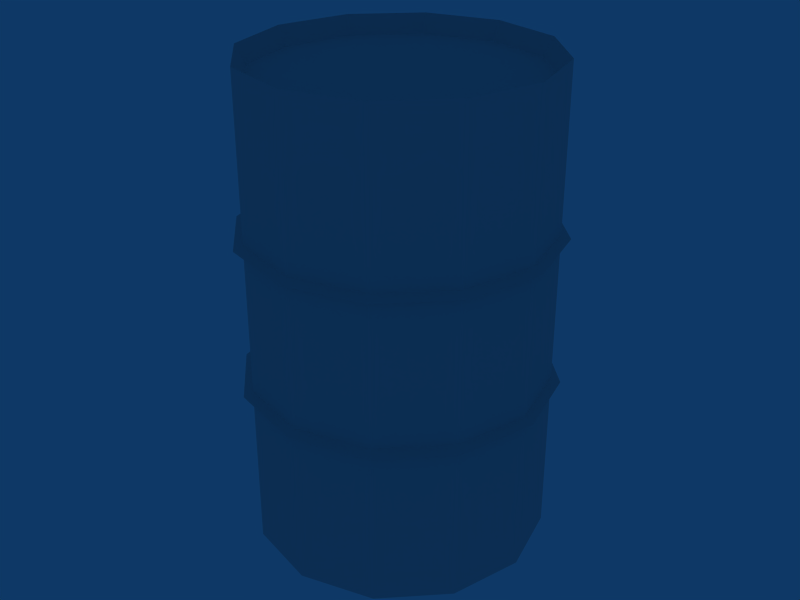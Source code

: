 # Source: barrel5.blend  (saved by Blender 2.44.0; exported with 4.5.12 LTS)
import bpy
from mathutils import Matrix  # noqa: F401  (used for matrix-valued properties, if any)

bpy.ops.wm.read_factory_settings(use_empty=True)
scene = bpy.context.scene
scene.name = 'Scene'

# ---- collections
col_collection_1 = bpy.data.collections.new('Collection 1'); scene.collection.children.link(col_collection_1)

# ---- materials (node trees are filled in below, after node groups)
mat_mat_barrel05_5_1 = bpy.data.materials.new('mat_barrel05_5_1')
mat_mat_barrel05_5_1.alpha_threshold = 0.0
mat_mat_barrel05_5_1.specular_color = (0.0, 0.0, 0.0)
mat_mat_barrel05_5_1.roughness = 0.5
mat_mat_barrel05_5_1.line_color = (0.0, 0.0, 0.0, 1.0)

# ---- material node trees

# ---- world
world_world = bpy.data.worlds.new('World'); scene.world = world_world
world_world.color = (0.05656, 0.2208, 0.4)
world_world.use_sun_shadow = False
world_world.sun_shadow_jitter_overblur = 0.0
world_world.cycles.sampling_method = 'MANUAL'
world_world.cycles.sample_map_resolution = 256

# ---- meshes
me_construct_mat_bar_002 = bpy.data.meshes.new('construct_mat_bar.002')
me_construct_mat_bar_002.from_pydata([(0.152, -0.2633, -0.494), (0.152, -0.2633, -0.1647), (4.937e-06, -0.304, -0.494), (4.937e-06, -0.304, -0.1647), (0.2633, -0.152, -0.494), (0.2633, -0.152, -0.1647), (0.304, -4.937e-06, -0.494), (0.304, -4.937e-06, -0.1647), (0.2633, 0.152, -0.494), (0.2633, 0.152, -0.1647), (0.152, 0.2633, -0.494), (0.152, 0.2633, -0.1647), (4.937e-06, 0.304, -0.494), (4.937e-06, 0.304, -0.1647), (-0.152, 0.2633, -0.494), (-0.152, 0.2633, -0.1647), (-0.2633, 0.152, -0.494), (-0.2633, 0.152, -0.1647), (-0.304, -4.937e-06, -0.494), (-0.304, -4.937e-06, -0.1647), (-0.2633, -0.152, -0.494), (-0.2633, -0.152, -0.1647), (-0.152, -0.2633, -0.494), (-0.152, -0.2633, -0.1647), (0.152, -0.2633, -0.1457), (0.152, -0.2633, 0.1457), (4.937e-06, -0.304, -0.1457), (4.937e-06, -0.304, 0.1457), (0.2633, -0.152, -0.1457), (0.2633, -0.152, 0.1457), (0.304, -4.937e-06, -0.1457), (0.304, -4.937e-06, 0.1457), (0.2633, 0.152, -0.1457), (0.2633, 0.152, 0.1457), (0.152, 0.2633, -0.1457), (0.152, 0.2633, 0.1457), (4.937e-06, 0.304, -0.1457), (4.937e-06, 0.304, 0.1457), (-0.152, 0.2633, -0.1457), (-0.152, 0.2633, 0.1457), (-0.2633, 0.152, -0.1457), (-0.2633, 0.152, 0.1457), (-0.304, -4.937e-06, -0.1457), (-0.304, -4.937e-06, 0.1457), (-0.2633, -0.152, -0.1457), (-0.2633, -0.152, 0.1457), (-0.152, -0.2633, -0.1457), (-0.152, -0.2633, 0.1457), (0.152, -0.2633, 0.1647), (0.152, -0.2633, 0.494), (4.937e-06, -0.304, 0.1647), (4.937e-06, -0.304, 0.494), (0.2633, -0.152, 0.1647), (0.2633, -0.152, 0.494), (0.304, -4.937e-06, 0.1647), (0.304, -4.937e-06, 0.494), (0.2633, 0.152, 0.1647), (0.2633, 0.152, 0.494), (0.152, 0.2633, 0.1647), (0.152, 0.2633, 0.494), (4.937e-06, 0.304, 0.1647), (4.937e-06, 0.304, 0.494), (-0.152, 0.2633, 0.1647), (-0.152, 0.2633, 0.494), (-0.2633, 0.152, 0.1647), (-0.2633, 0.152, 0.494), (-0.304, -4.937e-06, 0.1647), (-0.304, -4.937e-06, 0.494), (-0.2633, -0.152, 0.1647), (-0.2633, -0.152, 0.494), (-0.152, -0.2633, 0.1647), (-0.152, -0.2633, 0.494), (-0.2843, -4.937e-06, -0.456), (-0.2462, 0.1422, -0.456), (-0.2462, -0.1422, -0.456), (-0.1422, 0.2462, -0.456), (4.937e-06, 0.2843, -0.456), (0.1422, 0.2462, -0.456), (0.2462, 0.1422, -0.456), (0.2843, -4.937e-06, -0.456), (0.2462, -0.1422, -0.456), (0.1422, -0.2462, -0.456), (4.937e-06, -0.2843, -0.456), (-0.1422, -0.2462, -0.456), (0.2462, -0.1422, 0.456), (0.2843, -4.937e-06, 0.456), (0.1422, -0.2462, 0.456), (0.2462, 0.1422, 0.456), (0.1422, 0.2462, 0.456), (4.937e-06, 0.2843, 0.456), (-0.1422, 0.2462, 0.456), (-0.2462, 0.1422, 0.456), (-0.2843, -4.937e-06, 0.456), (-0.2462, -0.1422, 0.456), (-0.1422, -0.2462, 0.456), (4.937e-06, -0.2843, 0.456), (0.1615, -0.2797, -0.1552), (4.937e-06, -0.323, -0.1552), (0.2797, -0.1615, -0.1552), (0.323, -4.937e-06, -0.1552), (0.2797, 0.1615, -0.1552), (0.1615, 0.2797, -0.1552), (-4.924e-06, 0.323, -0.1552), (-0.1615, 0.2797, -0.1552), (-0.2797, 0.1615, -0.1552), (-0.323, -4.937e-06, -0.1552), (-0.2797, -0.1615, -0.1552), (-0.1615, -0.2797, -0.1552), (4.937e-06, -0.323, 0.1552), (0.1615, -0.2797, 0.1552), (-0.1615, -0.2797, 0.1552), (-0.2797, -0.1615, 0.1552), (-0.323, -4.937e-06, 0.1552), (-0.2797, 0.1615, 0.1552), (-0.1615, 0.2797, 0.1552), (-4.924e-06, 0.323, 0.1552), (0.1615, 0.2797, 0.1552), (0.2797, 0.1615, 0.1552), (0.323, -4.937e-06, 0.1552), (0.2797, -0.1615, 0.1552)], [], [(0, 1, 2), (3, 2, 1), (5, 0, 4), (1, 0, 5), (6, 7, 4), (5, 4, 7), (8, 9, 6), (7, 6, 9), (10, 11, 8), (9, 8, 11), (12, 13, 10), (11, 10, 13), (14, 15, 12), (13, 12, 15), (16, 17, 14), (15, 14, 17), (18, 19, 16), (17, 16, 19), (20, 21, 18), (19, 18, 21), (22, 23, 20), (21, 20, 23), (2, 3, 22), (23, 22, 3), (24, 25, 26), (27, 26, 25), (28, 29, 24), (25, 24, 29), (30, 31, 28), (29, 28, 31), (32, 33, 30), (31, 30, 33), (34, 35, 32), (33, 32, 35), (36, 37, 34), (35, 34, 37), (38, 39, 36), (37, 36, 39), (40, 41, 38), (39, 38, 41), (42, 43, 40), (41, 40, 43), (44, 45, 42), (43, 42, 45), (46, 47, 44), (45, 44, 47), (26, 27, 46), (47, 46, 27), (48, 49, 50), (51, 50, 49), (52, 53, 48), (49, 48, 53), (54, 55, 52), (53, 52, 55), (56, 57, 54), (55, 54, 57), (58, 59, 56), (57, 56, 59), (60, 61, 58), (59, 58, 61), (62, 63, 60), (61, 60, 63), (64, 65, 62), (63, 62, 65), (66, 67, 64), (65, 64, 67), (68, 69, 66), (67, 66, 69), (70, 71, 68), (69, 68, 71), (50, 51, 70), (71, 70, 51), (72, 73, 74), (75, 76, 73), (77, 78, 76), (76, 78, 73), (79, 80, 78), (81, 82, 80), (80, 82, 78), (78, 82, 73), (73, 82, 74), (74, 82, 83), (84, 85, 86), (87, 88, 85), (89, 90, 88), (88, 90, 85), (91, 92, 90), (93, 94, 92), (92, 94, 90), (90, 94, 85), (85, 94, 86), (86, 94, 95), (1, 96, 3), (97, 3, 96), (5, 98, 1), (96, 1, 98), (7, 99, 5), (98, 5, 99), (9, 100, 7), (99, 7, 100), (11, 101, 9), (100, 9, 101), (13, 102, 11), (101, 11, 102), (15, 103, 13), (102, 13, 103), (17, 104, 15), (103, 15, 104), (19, 105, 17), (104, 17, 105), (21, 106, 19), (105, 19, 106), (23, 107, 21), (106, 21, 107), (3, 97, 23), (107, 23, 97), (26, 97, 24), (96, 24, 97), (46, 107, 26), (97, 26, 107), (44, 106, 46), (107, 46, 106), (42, 105, 44), (106, 44, 105), (40, 104, 42), (105, 42, 104), (38, 103, 40), (104, 40, 103), (36, 102, 38), (103, 38, 102), (34, 101, 36), (102, 36, 101), (32, 100, 34), (101, 34, 100), (30, 99, 32), (100, 32, 99), (28, 98, 30), (99, 30, 98), (24, 96, 28), (98, 28, 96), (50, 108, 48), (109, 48, 108), (70, 110, 50), (108, 50, 110), (68, 111, 70), (110, 70, 111), (66, 112, 68), (111, 68, 112), (64, 113, 66), (112, 66, 113), (62, 114, 64), (113, 64, 114), (60, 115, 62), (114, 62, 115), (58, 116, 60), (115, 60, 116), (56, 117, 58), (116, 58, 117), (54, 118, 56), (117, 56, 118), (52, 119, 54), (118, 54, 119), (48, 109, 52), (119, 52, 109), (25, 109, 27), (108, 27, 109), (29, 119, 25), (109, 25, 119), (31, 118, 29), (119, 29, 118), (33, 117, 31), (118, 31, 117), (35, 116, 33), (117, 33, 116), (37, 115, 35), (116, 35, 115), (39, 114, 37), (115, 37, 114), (41, 113, 39), (114, 39, 113), (43, 112, 41), (113, 41, 112), (45, 111, 43), (112, 43, 111), (47, 110, 45), (111, 45, 110), (27, 108, 47), (110, 47, 108), (82, 0, 2), (81, 0, 82), (22, 83, 2), (82, 2, 83), (20, 74, 22), (83, 22, 74), (18, 72, 20), (74, 20, 72), (16, 73, 18), (72, 18, 73), (14, 75, 16), (73, 16, 75), (12, 76, 14), (75, 14, 76), (10, 77, 12), (76, 12, 77), (8, 78, 10), (77, 10, 78), (6, 79, 8), (78, 8, 79), (4, 80, 6), (79, 6, 80), (0, 81, 4), (80, 4, 81), (49, 86, 51), (95, 51, 86), (53, 84, 49), (86, 49, 84), (55, 85, 53), (84, 53, 85), (57, 87, 55), (85, 55, 87), (59, 88, 57), (87, 57, 88), (61, 89, 59), (88, 59, 89), (63, 90, 61), (89, 61, 90), (65, 91, 63), (90, 63, 91), (67, 92, 65), (91, 65, 92), (69, 93, 67), (92, 67, 93), (71, 94, 69), (93, 69, 94), (51, 95, 71), (94, 71, 95)])
_uv = me_construct_mat_bar_002.uv_layers.new(name='UVTex')
_uv.uv.foreach_set('vector', [0.8281, 0.998, 0.8281, 0.7715, 0.7715, 0.998, 0.7715, 0.7715, 0.7715, 0.998, 0.8281, 0.7715, 0.8848, 0.7715, 0.8281, 0.998, 0.8848, 0.998, 0.8281, 0.7715, 0.8281, 0.998, 0.8848, 0.7715, 0.9414, 0.998, 0.9414, 0.7715, 0.8848, 0.998, 0.8848, 0.7715, 0.8848, 0.998, 0.9414, 0.7715, 0.998, 0.998, 0.998, 0.7715, 0.9414, 0.998, 0.9414, 0.7715, 0.9414, 0.998, 0.998, 0.7715, 0.373, 0.998, 0.373, 0.7715, 0.3164, 0.998, 0.3164, 0.7715, 0.3164, 0.998, 0.373, 0.7715, 0.4297, 0.998, 0.4297, 0.7715, 0.373, 0.998, 0.373, 0.7715, 0.373, 0.998, 0.4297, 0.7715, 0.4863, 0.998, 0.4863, 0.7715, 0.4297, 0.998, 0.4297, 0.7715, 0.4297, 0.998, 0.4863, 0.7715, 0.543, 0.998, 0.543, 0.7715, 0.4863, 0.998, 0.4863, 0.7715, 0.4863, 0.998, 0.543, 0.7715, 0.6016, 0.998, 0.6016, 0.7715, 0.543, 0.998, 0.543, 0.7715, 0.543, 0.998, 0.6016, 0.7715, 0.6582, 0.998, 0.6582, 0.7715, 0.6016, 0.998, 0.6016, 0.7715, 0.6016, 0.998, 0.6582, 0.7715, 0.7148, 0.998, 0.7148, 0.7715, 0.6582, 0.998, 0.6582, 0.7715, 0.6582, 0.998, 0.7148, 0.7715, 0.7715, 0.998, 0.7715, 0.7715, 0.7148, 0.998, 0.7148, 0.7715, 0.7148, 0.998, 0.7715, 0.7715, 0.8281, 0.7578, 0.8281, 0.5566, 0.7715, 0.7578, 0.7715, 0.5566, 0.7715, 0.7578, 0.8281, 0.5566, 0.8848, 0.7578, 0.8848, 0.5566, 0.8281, 0.7578, 0.8281, 0.5566, 0.8281, 0.7578, 0.8848, 0.5566, 0.9414, 0.7578, 0.9414, 0.5566, 0.8848, 0.7578, 0.8848, 0.5566, 0.8848, 0.7578, 0.9414, 0.5566, 0.998, 0.7578, 0.998, 0.5566, 0.9414, 0.7578, 0.9414, 0.5566, 0.9414, 0.7578, 0.998, 0.5566, 0.373, 0.7578, 0.373, 0.5566, 0.3164, 0.7578, 0.3164, 0.5566, 0.3164, 0.7578, 0.373, 0.5566, 0.4297, 0.7578, 0.4297, 0.5566, 0.373, 0.7578, 0.373, 0.5566, 0.373, 0.7578, 0.4297, 0.5566, 0.4863, 0.7578, 0.4863, 0.5566, 0.4297, 0.7578, 0.4297, 0.5566, 0.4297, 0.7578, 0.4863, 0.5566, 0.543, 0.7578, 0.543, 0.5566, 0.4863, 0.7578, 0.4863, 0.5566, 0.4863, 0.7578, 0.543, 0.5566, 0.6016, 0.7578, 0.6016, 0.5566, 0.543, 0.7578, 0.543, 0.5566, 0.543, 0.7578, 0.6016, 0.5566, 0.6582, 0.7578, 0.6582, 0.5566, 0.6016, 0.7578, 0.6016, 0.5566, 0.6016, 0.7578, 0.6582, 0.5566, 0.7148, 0.7578, 0.7148, 0.5566, 0.6582, 0.7578, 0.6582, 0.5566, 0.6582, 0.7578, 0.7148, 0.5566, 0.7715, 0.7578, 0.7715, 0.5566, 0.7148, 0.7578, 0.7148, 0.5566, 0.7148, 0.7578, 0.7715, 0.5566, 0.8281, 0.543, 0.8281, 0.3164, 0.7715, 0.543, 0.7715, 0.3164, 0.7715, 0.543, 0.8281, 0.3164, 0.8848, 0.543, 0.8848, 0.3164, 0.8281, 0.543, 0.8281, 0.3164, 0.8281, 0.543, 0.8848, 0.3164, 0.9414, 0.543, 0.9414, 0.3164, 0.8848, 0.543, 0.8848, 0.3164, 0.8848, 0.543, 0.9414, 0.3164, 0.998, 0.543, 0.998, 0.3164, 0.9414, 0.543, 0.9414, 0.3164, 0.9414, 0.543, 0.998, 0.3164, 0.373, 0.543, 0.373, 0.3164, 0.3164, 0.543, 0.3164, 0.3164, 0.3164, 0.543, 0.373, 0.3164, 0.4297, 0.543, 0.4297, 0.3164, 0.373, 0.543, 0.373, 0.3164, 0.373, 0.543, 0.4297, 0.3164, 0.4863, 0.543, 0.4863, 0.3164, 0.4297, 0.543, 0.4297, 0.3164, 0.4297, 0.543, 0.4863, 0.3164, 0.543, 0.543, 0.543, 0.3164, 0.4863, 0.543, 0.4863, 0.3164, 0.4863, 0.543, 0.543, 0.3164, 0.6016, 0.543, 0.6016, 0.3164, 0.543, 0.543, 0.543, 0.3164, 0.543, 0.543, 0.6016, 0.3164, 0.6582, 0.543, 0.6582, 0.3164, 0.6016, 0.543, 0.6016, 0.3164, 0.6016, 0.543, 0.6582, 0.3164, 0.7148, 0.543, 0.7148, 0.3164, 0.6582, 0.543, 0.6582, 0.3164, 0.6582, 0.543, 0.7148, 0.3164, 0.7715, 0.543, 0.7715, 0.3164, 0.7148, 0.543, 0.7148, 0.3164, 0.7148, 0.543, 0.7715, 0.3164, 0.3594, 0.1777, 0.3359, 0.2656, 0.3359, 0.08984, 0.2715, 0.3301, 0.1836, 0.3535, 0.3359, 0.2656, 0.0957, 0.3301, 0.03125, 0.2656, 0.1836, 0.3535, 0.1836, 0.3535, 0.03125, 0.2656, 0.3359, 0.2656, 0.007813, 0.1777, 0.03125, 0.08984, 0.03125, 0.2656, 0.0957, 0.02734, 0.1836, 0.003906, 0.03125, 0.08984, 0.03125, 0.08984, 0.1836, 0.003906, 0.03125, 0.2656, 0.03125, 0.2656, 0.1836, 0.003906, 0.3359, 0.2656, 0.3359, 0.2656, 0.1836, 0.003906, 0.3359, 0.08984, 0.3359, 0.08984, 0.1836, 0.003906, 0.2715, 0.02734, 0.03125, 0.08984, 0.007813, 0.1777, 0.0957, 0.02734, 0.03125, 0.2656, 0.0957, 0.3301, 0.007813, 0.1777, 0.1836, 0.3535, 0.2715, 0.3301, 0.0957, 0.3301, 0.0957, 0.3301, 0.2715, 0.3301, 0.007813, 0.1777, 0.3359, 0.2656, 0.3594, 0.1777, 0.2715, 0.3301, 0.3359, 0.08984, 0.2715, 0.02734, 0.3594, 0.1777, 0.3594, 0.1777, 0.2715, 0.02734, 0.2715, 0.3301, 0.2715, 0.3301, 0.2715, 0.02734, 0.007813, 0.1777, 0.007813, 0.1777, 0.2715, 0.02734, 0.0957, 0.02734, 0.0957, 0.02734, 0.2715, 0.02734, 0.1836, 0.003906, 0.8281, 0.7715, 0.8281, 0.7637, 0.7715, 0.7715, 0.7715, 0.7637, 0.7715, 0.7715, 0.8281, 0.7637, 0.8848, 0.7715, 0.8848, 0.7637, 0.8281, 0.7715, 0.8281, 0.7637, 0.8281, 0.7715, 0.8848, 0.7637, 0.9414, 0.7715, 0.9414, 0.7637, 0.8848, 0.7715, 0.8848, 0.7637, 0.8848, 0.7715, 0.9414, 0.7637, 0.998, 0.7715, 0.998, 0.7637, 0.9414, 0.7715, 0.9414, 0.7637, 0.9414, 0.7715, 0.998, 0.7637, 0.373, 0.7715, 0.373, 0.7637, 0.3164, 0.7715, 0.3164, 0.7637, 0.3164, 0.7715, 0.373, 0.7637, 0.4297, 0.7715, 0.4297, 0.7637, 0.373, 0.7715, 0.373, 0.7637, 0.373, 0.7715, 0.4297, 0.7637, 0.4863, 0.7715, 0.4863, 0.7637, 0.4297, 0.7715, 0.4297, 0.7637, 0.4297, 0.7715, 0.4863, 0.7637, 0.543, 0.7715, 0.543, 0.7637, 0.4863, 0.7715, 0.4863, 0.7637, 0.4863, 0.7715, 0.543, 0.7637, 0.6016, 0.7715, 0.6016, 0.7637, 0.543, 0.7715, 0.543, 0.7637, 0.543, 0.7715, 0.6016, 0.7637, 0.6582, 0.7715, 0.6582, 0.7637, 0.6016, 0.7715, 0.6016, 0.7637, 0.6016, 0.7715, 0.6582, 0.7637, 0.7148, 0.7715, 0.7148, 0.7637, 0.6582, 0.7715, 0.6582, 0.7637, 0.6582, 0.7715, 0.7148, 0.7637, 0.7715, 0.7715, 0.7715, 0.7637, 0.7148, 0.7715, 0.7148, 0.7637, 0.7148, 0.7715, 0.7715, 0.7637, 0.7715, 0.7578, 0.7715, 0.7637, 0.8281, 0.7578, 0.8281, 0.7637, 0.8281, 0.7578, 0.7715, 0.7637, 0.7148, 0.7578, 0.7148, 0.7637, 0.7715, 0.7578, 0.7715, 0.7637, 0.7715, 0.7578, 0.7148, 0.7637, 0.6582, 0.7578, 0.6582, 0.7637, 0.7148, 0.7578, 0.7148, 0.7637, 0.7148, 0.7578, 0.6582, 0.7637, 0.6016, 0.7578, 0.6016, 0.7637, 0.6582, 0.7578, 0.6582, 0.7637, 0.6582, 0.7578, 0.6016, 0.7637, 0.543, 0.7578, 0.543, 0.7637, 0.6016, 0.7578, 0.6016, 0.7637, 0.6016, 0.7578, 0.543, 0.7637, 0.4863, 0.7578, 0.4863, 0.7637, 0.543, 0.7578, 0.543, 0.7637, 0.543, 0.7578, 0.4863, 0.7637, 0.4297, 0.7578, 0.4297, 0.7637, 0.4863, 0.7578, 0.4863, 0.7637, 0.4863, 0.7578, 0.4297, 0.7637, 0.373, 0.7578, 0.373, 0.7637, 0.4297, 0.7578, 0.4297, 0.7637, 0.4297, 0.7578, 0.373, 0.7637, 0.3164, 0.7578, 0.3164, 0.7637, 0.373, 0.7578, 0.373, 0.7637, 0.373, 0.7578, 0.3164, 0.7637, 0.2598, 0.7578, 0.2598, 0.7637, 0.3164, 0.7578, 0.3164, 0.7637, 0.3164, 0.7578, 0.2598, 0.7637, 0.8848, 0.7578, 0.8848, 0.7637, 0.9414, 0.7578, 0.9414, 0.7637, 0.9414, 0.7578, 0.8848, 0.7637, 0.8281, 0.7578, 0.8281, 0.7637, 0.8848, 0.7578, 0.8848, 0.7637, 0.8848, 0.7578, 0.8281, 0.7637, 0.7715, 0.543, 0.7715, 0.5508, 0.8281, 0.543, 0.8281, 0.5508, 0.8281, 0.543, 0.7715, 0.5508, 0.7148, 0.543, 0.7148, 0.5508, 0.7715, 0.543, 0.7715, 0.5508, 0.7715, 0.543, 0.7148, 0.5508, 0.6582, 0.543, 0.6582, 0.5508, 0.7148, 0.543, 0.7148, 0.5508, 0.7148, 0.543, 0.6582, 0.5508, 0.6016, 0.543, 0.6016, 0.5508, 0.6582, 0.543, 0.6582, 0.5508, 0.6582, 0.543, 0.6016, 0.5508, 0.543, 0.543, 0.543, 0.5508, 0.6016, 0.543, 0.6016, 0.5508, 0.6016, 0.543, 0.543, 0.5508, 0.4863, 0.543, 0.4863, 0.5508, 0.543, 0.543, 0.543, 0.5508, 0.543, 0.543, 0.4863, 0.5508, 0.4297, 0.543, 0.4297, 0.5508, 0.4863, 0.543, 0.4863, 0.5508, 0.4863, 0.543, 0.4297, 0.5508, 0.373, 0.543, 0.373, 0.5508, 0.4297, 0.543, 0.4297, 0.5508, 0.4297, 0.543, 0.373, 0.5508, 0.3164, 0.543, 0.3164, 0.5508, 0.373, 0.543, 0.373, 0.5508, 0.373, 0.543, 0.3164, 0.5508, 0.2598, 0.543, 0.2598, 0.5508, 0.3164, 0.543, 0.3164, 0.5508, 0.3164, 0.543, 0.2598, 0.5508, 0.8848, 0.543, 0.8848, 0.5508, 0.9414, 0.543, 0.9414, 0.5508, 0.9414, 0.543, 0.8848, 0.5508, 0.8281, 0.543, 0.8281, 0.5508, 0.8848, 0.543, 0.8848, 0.5508, 0.8848, 0.543, 0.8281, 0.5508, 0.8281, 0.5566, 0.8281, 0.5508, 0.7715, 0.5566, 0.7715, 0.5508, 0.7715, 0.5566, 0.8281, 0.5508, 0.8848, 0.5566, 0.8848, 0.5508, 0.8281, 0.5566, 0.8281, 0.5508, 0.8281, 0.5566, 0.8848, 0.5508, 0.9414, 0.5566, 0.9414, 0.5508, 0.8848, 0.5566, 0.8848, 0.5508, 0.8848, 0.5566, 0.9414, 0.5508, 0.998, 0.5566, 0.998, 0.5508, 0.9414, 0.5566, 0.9414, 0.5508, 0.9414, 0.5566, 0.998, 0.5508, 0.373, 0.5566, 0.373, 0.5508, 0.3164, 0.5566, 0.3164, 0.5508, 0.3164, 0.5566, 0.373, 0.5508, 0.4297, 0.5566, 0.4297, 0.5508, 0.373, 0.5566, 0.373, 0.5508, 0.373, 0.5566, 0.4297, 0.5508, 0.4863, 0.5566, 0.4863, 0.5508, 0.4297, 0.5566, 0.4297, 0.5508, 0.4297, 0.5566, 0.4863, 0.5508, 0.543, 0.5566, 0.543, 0.5508, 0.4863, 0.5566, 0.4863, 0.5508, 0.4863, 0.5566, 0.543, 0.5508, 0.6016, 0.5566, 0.6016, 0.5508, 0.543, 0.5566, 0.543, 0.5508, 0.543, 0.5566, 0.6016, 0.5508, 0.6582, 0.5566, 0.6582, 0.5508, 0.6016, 0.5566, 0.6016, 0.5508, 0.6016, 0.5566, 0.6582, 0.5508, 0.7148, 0.5566, 0.7148, 0.5508, 0.6582, 0.5566, 0.6582, 0.5508, 0.6582, 0.5566, 0.7148, 0.5508, 0.7715, 0.5566, 0.7715, 0.5508, 0.7148, 0.5566, 0.7148, 0.5508, 0.7148, 0.5566, 0.7715, 0.5508, 0.7715, 0.9707, 0.8281, 0.998, 0.7715, 0.998, 0.8281, 0.9707, 0.8281, 0.998, 0.7715, 0.9707, 0.7148, 0.998, 0.7148, 0.9707, 0.7715, 0.998, 0.7715, 0.9707, 0.7715, 0.998, 0.7148, 0.9707, 0.6582, 0.998, 0.6582, 0.9707, 0.7148, 0.998, 0.7148, 0.9707, 0.7148, 0.998, 0.6582, 0.9707, 0.6016, 0.998, 0.6016, 0.9707, 0.6582, 0.998, 0.6582, 0.9707, 0.6582, 0.998, 0.6016, 0.9707, 0.543, 0.998, 0.543, 0.9707, 0.6016, 0.998, 0.6016, 0.9707, 0.6016, 0.998, 0.543, 0.9707, 0.4863, 0.998, 0.4863, 0.9707, 0.543, 0.998, 0.543, 0.9707, 0.543, 0.998, 0.4863, 0.9707, 0.4297, 0.998, 0.4297, 0.9707, 0.4863, 0.998, 0.4863, 0.9707, 0.4863, 0.998, 0.4297, 0.9707, 0.373, 0.998, 0.373, 0.9707, 0.4297, 0.998, 0.4297, 0.9707, 0.4297, 0.998, 0.373, 0.9707, 0.3164, 0.998, 0.3164, 0.9707, 0.373, 0.998, 0.373, 0.9707, 0.373, 0.998, 0.3164, 0.9707, 0.2598, 0.998, 0.2598, 0.9707, 0.3164, 0.998, 0.3164, 0.9707, 0.3164, 0.998, 0.2598, 0.9707, 0.8848, 0.998, 0.8848, 0.9707, 0.9414, 0.998, 0.9414, 0.9707, 0.9414, 0.998, 0.8848, 0.9707, 0.8281, 0.998, 0.8281, 0.9707, 0.8848, 0.998, 0.8848, 0.9707, 0.8848, 0.998, 0.8281, 0.9707, 0.8281, 0.3164, 0.8281, 0.3438, 0.7715, 0.3164, 0.7715, 0.3438, 0.7715, 0.3164, 0.8281, 0.3438, 0.8848, 0.3164, 0.8848, 0.3438, 0.8281, 0.3164, 0.8281, 0.3438, 0.8281, 0.3164, 0.8848, 0.3438, 0.9414, 0.3164, 0.9414, 0.3438, 0.8848, 0.3164, 0.8848, 0.3438, 0.8848, 0.3164, 0.9414, 0.3438, 0.998, 0.3164, 0.998, 0.3438, 0.9414, 0.3164, 0.9414, 0.3438, 0.9414, 0.3164, 0.998, 0.3438, 0.373, 0.3164, 0.373, 0.3438, 0.3164, 0.3164, 0.3164, 0.3438, 0.3164, 0.3164, 0.373, 0.3438, 0.4297, 0.3164, 0.4297, 0.3438, 0.373, 0.3164, 0.373, 0.3438, 0.373, 0.3164, 0.4297, 0.3438, 0.4863, 0.3164, 0.4863, 0.3438, 0.4297, 0.3164, 0.4297, 0.3438, 0.4297, 0.3164, 0.4863, 0.3438, 0.543, 0.3164, 0.543, 0.3438, 0.4863, 0.3164, 0.4863, 0.3438, 0.4863, 0.3164, 0.543, 0.3438, 0.6016, 0.3164, 0.6016, 0.3438, 0.543, 0.3164, 0.543, 0.3438, 0.543, 0.3164, 0.6016, 0.3438, 0.6582, 0.3164, 0.6582, 0.3438, 0.6016, 0.3164, 0.6016, 0.3438, 0.6016, 0.3164, 0.6582, 0.3438, 0.7148, 0.3164, 0.7148, 0.3438, 0.6582, 0.3164, 0.6582, 0.3438, 0.6582, 0.3164, 0.7148, 0.3438, 0.7715, 0.3164, 0.7715, 0.3438, 0.7148, 0.3164, 0.7148, 0.3438, 0.7148, 0.3164, 0.7715, 0.3438])
me_construct_mat_bar_002.materials.append(mat_mat_barrel05_5_1)
me_construct_mat_bar_002.use_remesh_preserve_volume = False
me_construct_mat_bar_002.use_remesh_preserve_attributes = False
me_construct_mat_bar_002.use_mirror_vertex_groups = False
me_construct_mat_bar_002.update()

# ---- objects
ob_construct_mat_bar_002 = bpy.data.objects.new('construct_mat_bar.002', me_construct_mat_bar_002)

# ---- transforms, parenting, visibility, modifiers, constraints
ob_construct_mat_bar_002.location = (0.0, 0.0, 0.0)
ob_construct_mat_bar_002.lock_rotations_4d = False
ob_construct_mat_bar_002.empty_display_type = 'ARROWS'
ob_construct_mat_bar_002.color = (0.0, 0.0, 0.0, 1.0)
ob_construct_mat_bar_002.lineart.crease_threshold = 0.0

# ---- collection membership
col_collection_1.objects.link(ob_construct_mat_bar_002)

# ---- scene / render settings (as saved in the file)
scene.frame_start = 1; scene.frame_end = 250; scene.frame_set(1)
scene.render.engine = 'BLENDER_EEVEE_NEXT'
scene.render.image_settings.file_format = 'JPEG'
scene.render.image_settings.color_mode = 'RGB'
scene.render.image_settings.compression = 90
scene.render.resolution_x = 800
scene.render.resolution_y = 600
scene.render.pixel_aspect_x = 100.0
scene.render.pixel_aspect_y = 100.0
scene.render.fps = 25
scene.render.dither_intensity = 0.0
scene.render.use_compositing = False
scene.render.use_sequencer = False
scene.render.bake_margin = 2
scene.render.bake_bias = 0.0
scene.render.use_stamp_time = False
scene.render.use_stamp_date = False
scene.render.use_stamp_frame = False
scene.render.use_stamp_camera = False
scene.render.use_stamp_scene = False
scene.render.use_stamp_filename = False
scene.render.use_stamp_render_time = False
scene.render.stamp_font_size = 0
scene.cycles.use_denoising = False
scene.cycles.samples = 10
scene.cycles.sampling_pattern = 'TABULATED_SOBOL'
scene.cycles.light_sampling_threshold = 0.0
scene.cycles.use_adaptive_sampling = False
scene.cycles.use_light_tree = False
scene.cycles.blur_glossy = 0.0
scene.cycles.volume_bounces = 1
scene.cycles.pixel_filter_type = 'GAUSSIAN'
scene.cycles.sample_clamp_indirect = 0.0
scene.view_settings.view_transform = 'Raw'
bpy.context.view_layer.update()

# ---- added for rendering (the .blend has no active camera): camera
cam_auto = bpy.data.cameras.new('AutoCamera')
cam_auto.lens = 50.0
cam_auto.sensor_width = 36.0
cam_auto.clip_end = 1000.0
ob_auto_camera = bpy.data.objects.new('AutoCamera', cam_auto)
scene.collection.objects.link(ob_auto_camera)
ob_auto_camera.location = (1.24503, -1.49404, 0.996023)
ob_auto_camera.rotation_euler = (1.09748, -7.21219e-08, 0.694738)
scene.camera = ob_auto_camera
bpy.context.view_layer.update()
